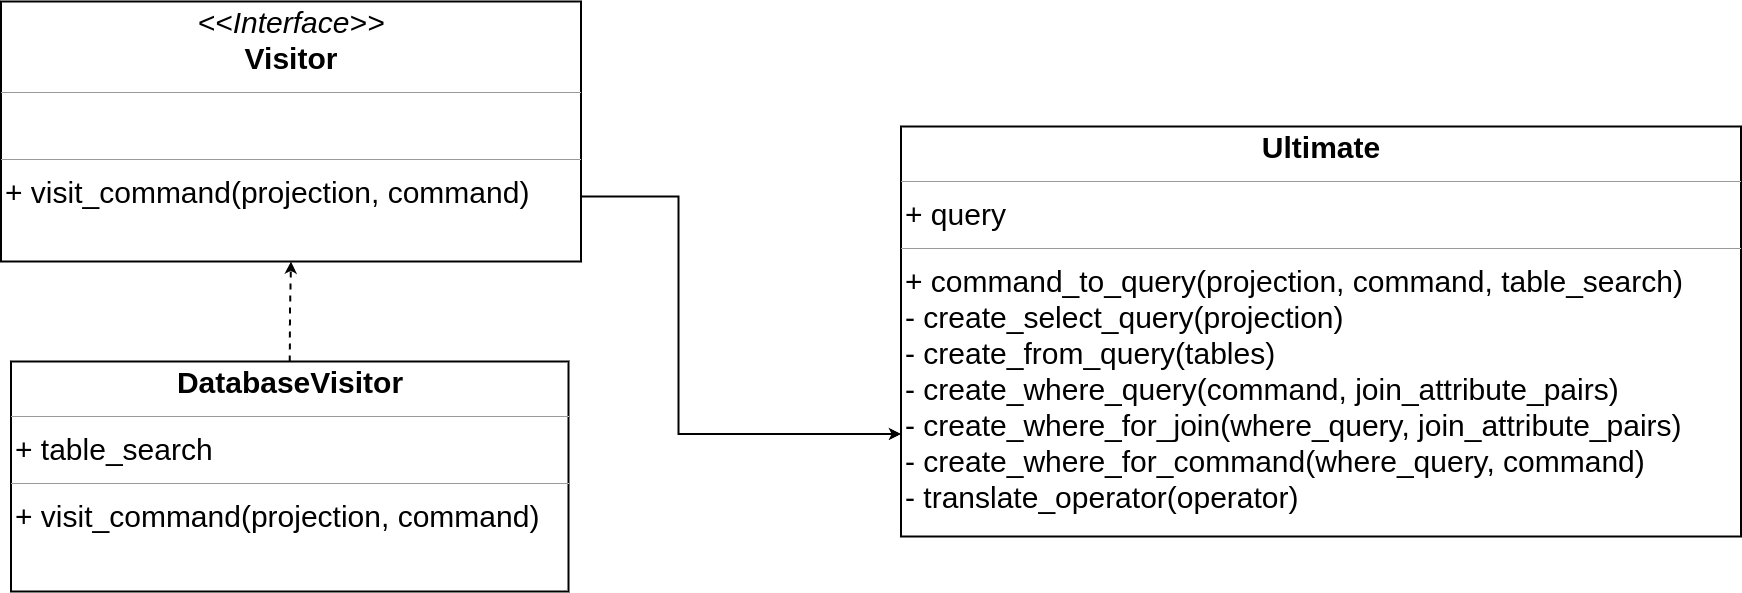

The diagram above was exported from draw.io. Its source (the exported page's mxGraphModel, read from the mxfile embedded in the PNG):
<mxGraphModel dx="5595" dy="2680" grid="1" gridSize="10" guides="1" tooltips="1" connect="1" arrows="1" fold="1" page="1" pageScale="1" pageWidth="4681" pageHeight="3300" math="0" shadow="0">
  <root>
    <mxCell id="0" />
    <mxCell id="1" parent="0" />
    <mxCell id="2" style="edgeStyle=orthogonalEdgeStyle;rounded=0;orthogonalLoop=1;jettySize=auto;html=1;exitX=1;exitY=0.75;exitDx=0;exitDy=0;entryX=0;entryY=0.75;entryDx=0;entryDy=0;strokeWidth=2;" edge="1" source="3" target="6" parent="1">
      <mxGeometry relative="1" as="geometry">
        <Array as="points">
          <mxPoint x="4350" y="2210" />
          <mxPoint x="4350" y="2448" />
        </Array>
      </mxGeometry>
    </mxCell>
    <mxCell id="3" value="&lt;p style=&quot;margin: 4px 0px 0px; text-align: center; font-size: 30px;&quot;&gt;&lt;font style=&quot;font-size: 30px;&quot;&gt;&lt;i style=&quot;&quot;&gt;&amp;lt;&amp;lt;Interface&amp;gt;&amp;gt;&lt;/i&gt;&lt;br&gt;&lt;b&gt;Visitor&lt;/b&gt;&lt;/font&gt;&lt;/p&gt;&lt;hr style=&quot;font-size: 30px;&quot; size=&quot;1&quot;&gt;&lt;p style=&quot;margin: 0px 0px 0px 4px; font-size: 30px;&quot;&gt;&lt;font style=&quot;font-size: 30px;&quot;&gt;&lt;br&gt;&lt;/font&gt;&lt;/p&gt;&lt;hr style=&quot;font-size: 30px;&quot; size=&quot;1&quot;&gt;&lt;p style=&quot;margin: 0px 0px 0px 4px; font-size: 30px;&quot;&gt;+ visit_command(projection, command)&lt;/p&gt;" style="verticalAlign=top;align=left;overflow=fill;fontSize=12;fontFamily=Helvetica;html=1;whiteSpace=wrap;strokeWidth=2;" vertex="1" parent="1">
      <mxGeometry x="3672.5" y="2015" width="580" height="260" as="geometry" />
    </mxCell>
    <mxCell id="4" style="edgeStyle=orthogonalEdgeStyle;rounded=0;orthogonalLoop=1;jettySize=auto;html=1;exitX=0.5;exitY=0;exitDx=0;exitDy=0;entryX=0.5;entryY=1;entryDx=0;entryDy=0;dashed=1;strokeWidth=2;" edge="1" source="5" target="3" parent="1">
      <mxGeometry relative="1" as="geometry" />
    </mxCell>
    <mxCell id="5" value="&lt;p style=&quot;margin: 4px 0px 0px; text-align: center; font-size: 30px;&quot;&gt;&lt;b&gt;DatabaseVisitor&lt;/b&gt;&lt;/p&gt;&lt;hr style=&quot;font-size: 30px;&quot; size=&quot;1&quot;&gt;&lt;p style=&quot;margin: 0px 0px 0px 4px; font-size: 30px;&quot;&gt;+ table_search&lt;/p&gt;&lt;hr style=&quot;font-size: 30px;&quot; size=&quot;1&quot;&gt;&lt;p style=&quot;border-color: var(--border-color); margin: 0px 0px 0px 4px; font-size: 30px;&quot;&gt;+ visit_command(projection, command)&lt;br&gt;&lt;/p&gt;" style="verticalAlign=top;align=left;overflow=fill;fontSize=12;fontFamily=Helvetica;html=1;whiteSpace=wrap;strokeWidth=2;" vertex="1" parent="1">
      <mxGeometry x="3682.5" y="2375" width="557.5" height="230" as="geometry" />
    </mxCell>
    <mxCell id="6" value="&lt;p style=&quot;margin: 4px 0px 0px; text-align: center; font-size: 30px;&quot;&gt;&lt;b&gt;Ultimate&lt;/b&gt;&lt;/p&gt;&lt;hr style=&quot;font-size: 30px;&quot; size=&quot;1&quot;&gt;&lt;p style=&quot;border-color: var(--border-color); margin: 0px 0px 0px 4px; font-size: 30px;&quot;&gt;&lt;font style=&quot;border-color: var(--border-color);&quot;&gt;+ query&lt;/font&gt;&lt;/p&gt;&lt;hr style=&quot;font-size: 30px;&quot; size=&quot;1&quot;&gt;&lt;p style=&quot;margin: 0px 0px 0px 4px; font-size: 30px;&quot;&gt;+ command_to_query(projection, command, table_search)&lt;br&gt;&lt;/p&gt;&lt;p style=&quot;margin: 0px 0px 0px 4px; font-size: 30px;&quot;&gt;- create_select_query(projection)&lt;/p&gt;&lt;p style=&quot;margin: 0px 0px 0px 4px; font-size: 30px;&quot;&gt;- create_from_query(tables)&lt;/p&gt;&lt;p style=&quot;margin: 0px 0px 0px 4px; font-size: 30px;&quot;&gt;- create_where_query(command, join_attribute_pairs)&lt;/p&gt;&lt;p style=&quot;margin: 0px 0px 0px 4px; font-size: 30px;&quot;&gt;- create_where_for_join(where_query, join_attribute_pairs)&lt;/p&gt;&lt;p style=&quot;margin: 0px 0px 0px 4px; font-size: 30px;&quot;&gt;- create_where_for_command(where_query, command)&lt;/p&gt;&lt;p style=&quot;margin: 0px 0px 0px 4px; font-size: 30px;&quot;&gt;- translate_operator(operator)&lt;/p&gt;" style="verticalAlign=top;align=left;overflow=fill;fontSize=12;fontFamily=Helvetica;html=1;whiteSpace=wrap;strokeWidth=2;" vertex="1" parent="1">
      <mxGeometry x="4572.5" y="2140" width="840" height="410" as="geometry" />
    </mxCell>
  </root>
</mxGraphModel>